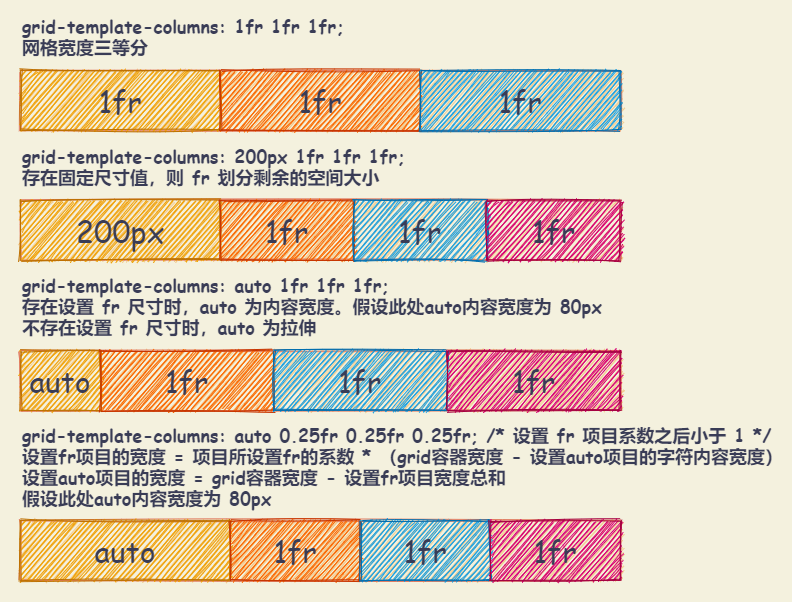

The diagram above was exported from draw.io. Its source (the exported page's mxGraphModel, read from the mxfile embedded in the PNG):
<mxGraphModel dx="1264" dy="917" grid="1" gridSize="10" guides="1" tooltips="1" connect="1" arrows="1" fold="1" page="1" pageScale="1" pageWidth="827" pageHeight="1169" background="#F4F1DE" math="0" shadow="0">
  <root>
    <mxCell id="0" />
    <mxCell id="1" parent="0" />
    <mxCell id="65" value="" style="rounded=0;whiteSpace=wrap;html=1;sketch=1;fontColor=#393C56;fillColor=none;strokeColor=none;" vertex="1" parent="1">
      <mxGeometry x="20" y="70" width="790" height="600" as="geometry" />
    </mxCell>
    <mxCell id="10" value="" style="rounded=0;whiteSpace=wrap;html=1;sketch=1;strokeColor=#E07A5F;fillColor=#F2CC8F;fontColor=#393C56;" vertex="1" parent="1">
      <mxGeometry x="40.03" y="420" width="600" height="60" as="geometry" />
    </mxCell>
    <mxCell id="11" value="auto" style="rounded=0;whiteSpace=wrap;html=1;sketch=1;strokeColor=#BD7000;fillColor=#f0a30a;fontSize=30;fontFamily=Comic Sans MS;fontColor=#393c56;" vertex="1" parent="1">
      <mxGeometry x="40.02999999999999" y="420" width="80" height="60" as="geometry" />
    </mxCell>
    <mxCell id="12" value="1fr" style="rounded=0;whiteSpace=wrap;html=1;sketch=1;strokeColor=#C73500;fillColor=#fa6800;fontColor=#393C56;fontSize=30;fontFamily=Comic Sans MS;" vertex="1" parent="1">
      <mxGeometry x="120.02999999999996" y="420" width="173.33" height="60" as="geometry" />
    </mxCell>
    <mxCell id="13" value="1fr" style="rounded=0;whiteSpace=wrap;html=1;sketch=1;strokeColor=#006EAF;fillColor=#1ba1e2;fontColor=#393C56;fontSize=30;fontFamily=Comic Sans MS;" vertex="1" parent="1">
      <mxGeometry x="293.3399999999999" y="420" width="173.33" height="60" as="geometry" />
    </mxCell>
    <mxCell id="14" value="grid-template-columns: auto 1fr 1fr 1fr;&lt;br&gt;存在设置 fr 尺寸时，auto 为内容宽度。假设此处auto内容宽度为 80px&lt;br&gt;不存在设置 fr 尺寸时，auto 为拉伸" style="text;strokeColor=none;fillColor=none;html=1;fontSize=18;fontStyle=1;verticalAlign=middle;align=left;sketch=1;fontColor=#393C56;fontFamily=Comic Sans MS;" vertex="1" parent="1">
      <mxGeometry x="40.019999999999996" y="340" width="600" height="70" as="geometry" />
    </mxCell>
    <mxCell id="15" value="1fr" style="rounded=0;whiteSpace=wrap;html=1;sketch=1;strokeColor=#A50040;fillColor=#d80073;fontSize=30;fontFamily=Comic Sans MS;fontColor=#393C56;" vertex="1" parent="1">
      <mxGeometry x="466.66999999999996" y="420" width="173.33" height="60" as="geometry" />
    </mxCell>
    <mxCell id="34" value="" style="rounded=0;whiteSpace=wrap;html=1;sketch=1;strokeColor=#E07A5F;fillColor=#F2CC8F;fontColor=#393C56;" vertex="1" parent="1">
      <mxGeometry x="40" y="270" width="600" height="60" as="geometry" />
    </mxCell>
    <mxCell id="35" value="200px" style="rounded=0;whiteSpace=wrap;html=1;sketch=1;strokeColor=#BD7000;fillColor=#f0a30a;fontSize=30;fontFamily=Comic Sans MS;fontColor=#393c56;" vertex="1" parent="1">
      <mxGeometry x="40" y="270" width="200" height="60" as="geometry" />
    </mxCell>
    <mxCell id="36" value="1fr" style="rounded=0;whiteSpace=wrap;html=1;sketch=1;strokeColor=#C73500;fillColor=#fa6800;fontColor=#393C56;fontSize=30;fontFamily=Comic Sans MS;" vertex="1" parent="1">
      <mxGeometry x="239.99999999999994" y="270" width="133.33" height="60" as="geometry" />
    </mxCell>
    <mxCell id="37" value="1fr" style="rounded=0;whiteSpace=wrap;html=1;sketch=1;strokeColor=#006EAF;fillColor=#1ba1e2;fontColor=#393C56;fontSize=30;fontFamily=Comic Sans MS;" vertex="1" parent="1">
      <mxGeometry x="373.3399999999999" y="270" width="133.33" height="60" as="geometry" />
    </mxCell>
    <mxCell id="38" value="grid-template-columns: 200px 1fr 1fr 1fr;&lt;br&gt;存在固定尺寸值，则 fr 划分剩余的空间大小" style="text;strokeColor=none;fillColor=none;html=1;fontSize=18;fontStyle=1;verticalAlign=middle;align=left;sketch=1;fontColor=#393C56;fontFamily=Comic Sans MS;" vertex="1" parent="1">
      <mxGeometry x="40" y="210" width="500" height="50" as="geometry" />
    </mxCell>
    <mxCell id="39" value="1fr" style="rounded=0;whiteSpace=wrap;html=1;sketch=1;strokeColor=#A50040;fillColor=#d80073;fontSize=30;fontFamily=Comic Sans MS;fontColor=#393C56;" vertex="1" parent="1">
      <mxGeometry x="506.66999999999985" y="270" width="133.33" height="60" as="geometry" />
    </mxCell>
    <mxCell id="53" value="" style="rounded=0;whiteSpace=wrap;html=1;sketch=1;strokeColor=#E07A5F;fillColor=#F2CC8F;fontColor=#393C56;" vertex="1" parent="1">
      <mxGeometry x="40.019999999999996" y="140" width="600" height="60" as="geometry" />
    </mxCell>
    <mxCell id="54" value="1fr" style="rounded=0;whiteSpace=wrap;html=1;sketch=1;strokeColor=#BD7000;fillColor=#f0a30a;fontSize=30;fontFamily=Comic Sans MS;fontColor=#393c56;" vertex="1" parent="1">
      <mxGeometry x="40.019999999999996" y="140" width="200" height="60" as="geometry" />
    </mxCell>
    <mxCell id="55" value="1fr" style="rounded=0;whiteSpace=wrap;html=1;sketch=1;strokeColor=#C73500;fillColor=#fa6800;fontColor=#393C56;fontSize=30;fontFamily=Comic Sans MS;" vertex="1" parent="1">
      <mxGeometry x="240.01999999999992" y="140" width="200" height="60" as="geometry" />
    </mxCell>
    <mxCell id="56" value="1fr" style="rounded=0;whiteSpace=wrap;html=1;sketch=1;strokeColor=#006EAF;fillColor=#1ba1e2;fontColor=#393C56;fontSize=30;fontFamily=Comic Sans MS;" vertex="1" parent="1">
      <mxGeometry x="440.02" y="140" width="200" height="60" as="geometry" />
    </mxCell>
    <mxCell id="57" value="grid-template-columns: 1fr 1fr 1fr;&lt;br&gt;网格宽度三等分" style="text;strokeColor=none;fillColor=none;html=1;fontSize=18;fontStyle=1;verticalAlign=middle;align=left;sketch=1;fontColor=#393C56;fontFamily=Comic Sans MS;" vertex="1" parent="1">
      <mxGeometry x="40.019999999999996" y="80" width="500" height="50" as="geometry" />
    </mxCell>
    <mxCell id="59" value="" style="rounded=0;whiteSpace=wrap;html=1;sketch=1;strokeColor=#E07A5F;fillColor=#F2CC8F;fontColor=#393C56;" vertex="1" parent="1">
      <mxGeometry x="39.999999999999986" y="590" width="600" height="60" as="geometry" />
    </mxCell>
    <mxCell id="60" value="auto" style="rounded=0;whiteSpace=wrap;html=1;sketch=1;strokeColor=#BD7000;fillColor=#f0a30a;fontSize=30;fontFamily=Comic Sans MS;fontColor=#393c56;" vertex="1" parent="1">
      <mxGeometry x="40" y="590" width="210" height="60" as="geometry" />
    </mxCell>
    <mxCell id="61" value="1fr" style="rounded=0;whiteSpace=wrap;html=1;sketch=1;strokeColor=#C73500;fillColor=#fa6800;fontColor=#393C56;fontSize=30;fontFamily=Comic Sans MS;" vertex="1" parent="1">
      <mxGeometry x="250.02999999999997" y="590" width="130" height="60" as="geometry" />
    </mxCell>
    <mxCell id="62" value="1fr" style="rounded=0;whiteSpace=wrap;html=1;sketch=1;strokeColor=#006EAF;fillColor=#1ba1e2;fontColor=#393C56;fontSize=30;fontFamily=Comic Sans MS;" vertex="1" parent="1">
      <mxGeometry x="380.0299999999999" y="590" width="130" height="60" as="geometry" />
    </mxCell>
    <mxCell id="63" value="grid-template-columns: auto 0.25fr 0.25fr 0.25fr; /* 设置 fr 项目系数之后小于 1 */&lt;br&gt;设置fr项目的宽度 = 项目所设置fr的系数 * （grid容器宽度 - 设置auto项目的字符内容宽度）&lt;br&gt;设置auto项目的宽度 = grid容器宽度 - 设置fr项目宽度总和&lt;br&gt;假设此处auto内容宽度为 80px" style="text;strokeColor=none;fillColor=none;html=1;fontSize=18;fontStyle=1;verticalAlign=middle;align=left;sketch=1;fontColor=#393C56;fontFamily=Comic Sans MS;" vertex="1" parent="1">
      <mxGeometry x="40.03" y="490" width="759.97" height="90" as="geometry" />
    </mxCell>
    <mxCell id="64" value="1fr" style="rounded=0;whiteSpace=wrap;html=1;sketch=1;strokeColor=#A50040;fillColor=#d80073;fontSize=30;fontFamily=Comic Sans MS;fontColor=#393C56;" vertex="1" parent="1">
      <mxGeometry x="510.03" y="590" width="130" height="60" as="geometry" />
    </mxCell>
  </root>
</mxGraphModel>